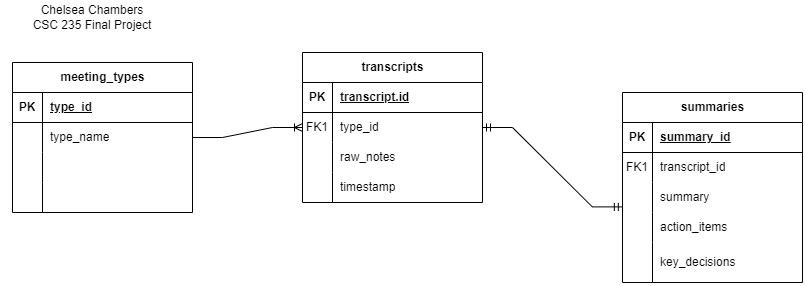

The diagram above was exported from draw.io. Its source (the exported page's mxGraphModel, read from the mxfile embedded in the PNG):
<mxGraphModel dx="2140" dy="621" grid="1" gridSize="10" guides="1" tooltips="1" connect="1" arrows="1" fold="1" page="1" pageScale="1" pageWidth="850" pageHeight="1100" math="0" shadow="0">
  <root>
    <mxCell id="0" />
    <mxCell id="1" parent="0" />
    <mxCell id="55eI067JhjTjSsArw_p1-14" value="transcripts" style="shape=table;startSize=30;container=1;collapsible=1;childLayout=tableLayout;fixedRows=1;rowLines=0;fontStyle=1;align=center;resizeLast=1;html=1;" parent="1" vertex="1">
      <mxGeometry x="70" y="80" width="180" height="150" as="geometry" />
    </mxCell>
    <mxCell id="55eI067JhjTjSsArw_p1-15" value="" style="shape=tableRow;horizontal=0;startSize=0;swimlaneHead=0;swimlaneBody=0;fillColor=none;collapsible=0;dropTarget=0;points=[[0,0.5],[1,0.5]];portConstraint=eastwest;top=0;left=0;right=0;bottom=1;" parent="55eI067JhjTjSsArw_p1-14" vertex="1">
      <mxGeometry y="30" width="180" height="30" as="geometry" />
    </mxCell>
    <mxCell id="55eI067JhjTjSsArw_p1-16" value="PK" style="shape=partialRectangle;connectable=0;fillColor=none;top=0;left=0;bottom=0;right=0;fontStyle=1;overflow=hidden;whiteSpace=wrap;html=1;" parent="55eI067JhjTjSsArw_p1-15" vertex="1">
      <mxGeometry width="30" height="30" as="geometry">
        <mxRectangle width="30" height="30" as="alternateBounds" />
      </mxGeometry>
    </mxCell>
    <mxCell id="55eI067JhjTjSsArw_p1-17" value="transcript.id" style="shape=partialRectangle;connectable=0;fillColor=none;top=0;left=0;bottom=0;right=0;align=left;spacingLeft=6;fontStyle=5;overflow=hidden;whiteSpace=wrap;html=1;" parent="55eI067JhjTjSsArw_p1-15" vertex="1">
      <mxGeometry x="30" width="150" height="30" as="geometry">
        <mxRectangle width="150" height="30" as="alternateBounds" />
      </mxGeometry>
    </mxCell>
    <mxCell id="55eI067JhjTjSsArw_p1-18" value="" style="shape=tableRow;horizontal=0;startSize=0;swimlaneHead=0;swimlaneBody=0;fillColor=none;collapsible=0;dropTarget=0;points=[[0,0.5],[1,0.5]];portConstraint=eastwest;top=0;left=0;right=0;bottom=0;" parent="55eI067JhjTjSsArw_p1-14" vertex="1">
      <mxGeometry y="60" width="180" height="30" as="geometry" />
    </mxCell>
    <mxCell id="55eI067JhjTjSsArw_p1-19" value="FK1" style="shape=partialRectangle;connectable=0;fillColor=none;top=0;left=0;bottom=0;right=0;editable=1;overflow=hidden;whiteSpace=wrap;html=1;" parent="55eI067JhjTjSsArw_p1-18" vertex="1">
      <mxGeometry width="30" height="30" as="geometry">
        <mxRectangle width="30" height="30" as="alternateBounds" />
      </mxGeometry>
    </mxCell>
    <mxCell id="55eI067JhjTjSsArw_p1-20" value="type_id" style="shape=partialRectangle;connectable=0;fillColor=none;top=0;left=0;bottom=0;right=0;align=left;spacingLeft=6;overflow=hidden;whiteSpace=wrap;html=1;" parent="55eI067JhjTjSsArw_p1-18" vertex="1">
      <mxGeometry x="30" width="150" height="30" as="geometry">
        <mxRectangle width="150" height="30" as="alternateBounds" />
      </mxGeometry>
    </mxCell>
    <mxCell id="55eI067JhjTjSsArw_p1-21" value="" style="shape=tableRow;horizontal=0;startSize=0;swimlaneHead=0;swimlaneBody=0;fillColor=none;collapsible=0;dropTarget=0;points=[[0,0.5],[1,0.5]];portConstraint=eastwest;top=0;left=0;right=0;bottom=0;" parent="55eI067JhjTjSsArw_p1-14" vertex="1">
      <mxGeometry y="90" width="180" height="30" as="geometry" />
    </mxCell>
    <mxCell id="55eI067JhjTjSsArw_p1-22" value="" style="shape=partialRectangle;connectable=0;fillColor=none;top=0;left=0;bottom=0;right=0;editable=1;overflow=hidden;whiteSpace=wrap;html=1;" parent="55eI067JhjTjSsArw_p1-21" vertex="1">
      <mxGeometry width="30" height="30" as="geometry">
        <mxRectangle width="30" height="30" as="alternateBounds" />
      </mxGeometry>
    </mxCell>
    <mxCell id="55eI067JhjTjSsArw_p1-23" value="raw_notes" style="shape=partialRectangle;connectable=0;fillColor=none;top=0;left=0;bottom=0;right=0;align=left;spacingLeft=6;overflow=hidden;whiteSpace=wrap;html=1;" parent="55eI067JhjTjSsArw_p1-21" vertex="1">
      <mxGeometry x="30" width="150" height="30" as="geometry">
        <mxRectangle width="150" height="30" as="alternateBounds" />
      </mxGeometry>
    </mxCell>
    <mxCell id="55eI067JhjTjSsArw_p1-24" value="" style="shape=tableRow;horizontal=0;startSize=0;swimlaneHead=0;swimlaneBody=0;fillColor=none;collapsible=0;dropTarget=0;points=[[0,0.5],[1,0.5]];portConstraint=eastwest;top=0;left=0;right=0;bottom=0;" parent="55eI067JhjTjSsArw_p1-14" vertex="1">
      <mxGeometry y="120" width="180" height="30" as="geometry" />
    </mxCell>
    <mxCell id="55eI067JhjTjSsArw_p1-25" value="" style="shape=partialRectangle;connectable=0;fillColor=none;top=0;left=0;bottom=0;right=0;editable=1;overflow=hidden;whiteSpace=wrap;html=1;" parent="55eI067JhjTjSsArw_p1-24" vertex="1">
      <mxGeometry width="30" height="30" as="geometry">
        <mxRectangle width="30" height="30" as="alternateBounds" />
      </mxGeometry>
    </mxCell>
    <mxCell id="55eI067JhjTjSsArw_p1-26" value="" style="shape=partialRectangle;connectable=0;fillColor=none;top=0;left=0;bottom=0;right=0;align=left;spacingLeft=6;overflow=hidden;whiteSpace=wrap;html=1;" parent="55eI067JhjTjSsArw_p1-24" vertex="1">
      <mxGeometry x="30" width="150" height="30" as="geometry">
        <mxRectangle width="150" height="30" as="alternateBounds" />
      </mxGeometry>
    </mxCell>
    <mxCell id="55eI067JhjTjSsArw_p1-27" value="summaries" style="shape=table;startSize=30;container=1;collapsible=1;childLayout=tableLayout;fixedRows=1;rowLines=0;fontStyle=1;align=center;resizeLast=1;html=1;" parent="1" vertex="1">
      <mxGeometry x="390" y="120" width="180" height="190" as="geometry" />
    </mxCell>
    <mxCell id="55eI067JhjTjSsArw_p1-28" value="" style="shape=tableRow;horizontal=0;startSize=0;swimlaneHead=0;swimlaneBody=0;fillColor=none;collapsible=0;dropTarget=0;points=[[0,0.5],[1,0.5]];portConstraint=eastwest;top=0;left=0;right=0;bottom=1;" parent="55eI067JhjTjSsArw_p1-27" vertex="1">
      <mxGeometry y="30" width="180" height="30" as="geometry" />
    </mxCell>
    <mxCell id="55eI067JhjTjSsArw_p1-29" value="PK" style="shape=partialRectangle;connectable=0;fillColor=none;top=0;left=0;bottom=0;right=0;fontStyle=1;overflow=hidden;whiteSpace=wrap;html=1;" parent="55eI067JhjTjSsArw_p1-28" vertex="1">
      <mxGeometry width="30" height="30" as="geometry">
        <mxRectangle width="30" height="30" as="alternateBounds" />
      </mxGeometry>
    </mxCell>
    <mxCell id="55eI067JhjTjSsArw_p1-30" value="summary_id" style="shape=partialRectangle;connectable=0;fillColor=none;top=0;left=0;bottom=0;right=0;align=left;spacingLeft=6;fontStyle=5;overflow=hidden;whiteSpace=wrap;html=1;" parent="55eI067JhjTjSsArw_p1-28" vertex="1">
      <mxGeometry x="30" width="150" height="30" as="geometry">
        <mxRectangle width="150" height="30" as="alternateBounds" />
      </mxGeometry>
    </mxCell>
    <mxCell id="55eI067JhjTjSsArw_p1-31" value="" style="shape=tableRow;horizontal=0;startSize=0;swimlaneHead=0;swimlaneBody=0;fillColor=none;collapsible=0;dropTarget=0;points=[[0,0.5],[1,0.5]];portConstraint=eastwest;top=0;left=0;right=0;bottom=0;" parent="55eI067JhjTjSsArw_p1-27" vertex="1">
      <mxGeometry y="60" width="180" height="30" as="geometry" />
    </mxCell>
    <mxCell id="55eI067JhjTjSsArw_p1-32" value="FK1" style="shape=partialRectangle;connectable=0;fillColor=none;top=0;left=0;bottom=0;right=0;editable=1;overflow=hidden;whiteSpace=wrap;html=1;" parent="55eI067JhjTjSsArw_p1-31" vertex="1">
      <mxGeometry width="30" height="30" as="geometry">
        <mxRectangle width="30" height="30" as="alternateBounds" />
      </mxGeometry>
    </mxCell>
    <mxCell id="55eI067JhjTjSsArw_p1-33" value="transcript_id" style="shape=partialRectangle;connectable=0;fillColor=none;top=0;left=0;bottom=0;right=0;align=left;spacingLeft=6;overflow=hidden;whiteSpace=wrap;html=1;" parent="55eI067JhjTjSsArw_p1-31" vertex="1">
      <mxGeometry x="30" width="150" height="30" as="geometry">
        <mxRectangle width="150" height="30" as="alternateBounds" />
      </mxGeometry>
    </mxCell>
    <mxCell id="55eI067JhjTjSsArw_p1-34" value="" style="shape=tableRow;horizontal=0;startSize=0;swimlaneHead=0;swimlaneBody=0;fillColor=none;collapsible=0;dropTarget=0;points=[[0,0.5],[1,0.5]];portConstraint=eastwest;top=0;left=0;right=0;bottom=0;" parent="55eI067JhjTjSsArw_p1-27" vertex="1">
      <mxGeometry y="90" width="180" height="30" as="geometry" />
    </mxCell>
    <mxCell id="55eI067JhjTjSsArw_p1-35" value="" style="shape=partialRectangle;connectable=0;fillColor=none;top=0;left=0;bottom=0;right=0;editable=1;overflow=hidden;whiteSpace=wrap;html=1;" parent="55eI067JhjTjSsArw_p1-34" vertex="1">
      <mxGeometry width="30" height="30" as="geometry">
        <mxRectangle width="30" height="30" as="alternateBounds" />
      </mxGeometry>
    </mxCell>
    <mxCell id="55eI067JhjTjSsArw_p1-36" value="summary" style="shape=partialRectangle;connectable=0;fillColor=none;top=0;left=0;bottom=0;right=0;align=left;spacingLeft=6;overflow=hidden;whiteSpace=wrap;html=1;" parent="55eI067JhjTjSsArw_p1-34" vertex="1">
      <mxGeometry x="30" width="150" height="30" as="geometry">
        <mxRectangle width="150" height="30" as="alternateBounds" />
      </mxGeometry>
    </mxCell>
    <mxCell id="55eI067JhjTjSsArw_p1-37" value="" style="shape=tableRow;horizontal=0;startSize=0;swimlaneHead=0;swimlaneBody=0;fillColor=none;collapsible=0;dropTarget=0;points=[[0,0.5],[1,0.5]];portConstraint=eastwest;top=0;left=0;right=0;bottom=0;" parent="55eI067JhjTjSsArw_p1-27" vertex="1">
      <mxGeometry y="120" width="180" height="30" as="geometry" />
    </mxCell>
    <mxCell id="55eI067JhjTjSsArw_p1-38" value="" style="shape=partialRectangle;connectable=0;fillColor=none;top=0;left=0;bottom=0;right=0;editable=1;overflow=hidden;whiteSpace=wrap;html=1;" parent="55eI067JhjTjSsArw_p1-37" vertex="1">
      <mxGeometry width="30" height="30" as="geometry">
        <mxRectangle width="30" height="30" as="alternateBounds" />
      </mxGeometry>
    </mxCell>
    <mxCell id="55eI067JhjTjSsArw_p1-39" value="action_items" style="shape=partialRectangle;connectable=0;fillColor=none;top=0;left=0;bottom=0;right=0;align=left;spacingLeft=6;overflow=hidden;whiteSpace=wrap;html=1;" parent="55eI067JhjTjSsArw_p1-37" vertex="1">
      <mxGeometry x="30" width="150" height="30" as="geometry">
        <mxRectangle width="150" height="30" as="alternateBounds" />
      </mxGeometry>
    </mxCell>
    <mxCell id="55eI067JhjTjSsArw_p1-40" value="key_decisions" style="shape=partialRectangle;connectable=0;fillColor=none;top=0;left=0;bottom=0;right=0;align=left;spacingLeft=6;overflow=hidden;whiteSpace=wrap;html=1;" parent="1" vertex="1">
      <mxGeometry x="420" y="280" width="150" height="20" as="geometry">
        <mxRectangle width="150" height="30" as="alternateBounds" />
      </mxGeometry>
    </mxCell>
    <mxCell id="55eI067JhjTjSsArw_p1-41" value="" style="endArrow=none;html=1;rounded=0;" parent="1" edge="1">
      <mxGeometry width="50" height="50" relative="1" as="geometry">
        <mxPoint x="420" y="310" as="sourcePoint" />
        <mxPoint x="420" y="270" as="targetPoint" />
      </mxGeometry>
    </mxCell>
    <mxCell id="55eI067JhjTjSsArw_p1-42" value="" style="edgeStyle=entityRelationEdgeStyle;fontSize=12;html=1;endArrow=ERmandOne;startArrow=ERmandOne;rounded=0;exitX=1;exitY=0.5;exitDx=0;exitDy=0;entryX=-0.001;entryY=-0.187;entryDx=0;entryDy=0;entryPerimeter=0;" parent="1" source="55eI067JhjTjSsArw_p1-18" target="55eI067JhjTjSsArw_p1-37" edge="1">
      <mxGeometry width="100" height="100" relative="1" as="geometry">
        <mxPoint x="280" y="310" as="sourcePoint" />
        <mxPoint x="380" y="210" as="targetPoint" />
      </mxGeometry>
    </mxCell>
    <mxCell id="Nn0LmP9oD_wgGhhPyHlT-1" value="meeting_types" style="shape=table;startSize=30;container=1;collapsible=1;childLayout=tableLayout;fixedRows=1;rowLines=0;fontStyle=1;align=center;resizeLast=1;html=1;" parent="1" vertex="1">
      <mxGeometry x="-220" y="90" width="180" height="150" as="geometry" />
    </mxCell>
    <mxCell id="Nn0LmP9oD_wgGhhPyHlT-2" value="" style="shape=tableRow;horizontal=0;startSize=0;swimlaneHead=0;swimlaneBody=0;fillColor=none;collapsible=0;dropTarget=0;points=[[0,0.5],[1,0.5]];portConstraint=eastwest;top=0;left=0;right=0;bottom=1;" parent="Nn0LmP9oD_wgGhhPyHlT-1" vertex="1">
      <mxGeometry y="30" width="180" height="30" as="geometry" />
    </mxCell>
    <mxCell id="Nn0LmP9oD_wgGhhPyHlT-3" value="PK" style="shape=partialRectangle;connectable=0;fillColor=none;top=0;left=0;bottom=0;right=0;fontStyle=1;overflow=hidden;whiteSpace=wrap;html=1;" parent="Nn0LmP9oD_wgGhhPyHlT-2" vertex="1">
      <mxGeometry width="30" height="30" as="geometry">
        <mxRectangle width="30" height="30" as="alternateBounds" />
      </mxGeometry>
    </mxCell>
    <mxCell id="Nn0LmP9oD_wgGhhPyHlT-4" value="type_id" style="shape=partialRectangle;connectable=0;fillColor=none;top=0;left=0;bottom=0;right=0;align=left;spacingLeft=6;fontStyle=5;overflow=hidden;whiteSpace=wrap;html=1;" parent="Nn0LmP9oD_wgGhhPyHlT-2" vertex="1">
      <mxGeometry x="30" width="150" height="30" as="geometry">
        <mxRectangle width="150" height="30" as="alternateBounds" />
      </mxGeometry>
    </mxCell>
    <mxCell id="Nn0LmP9oD_wgGhhPyHlT-5" value="" style="shape=tableRow;horizontal=0;startSize=0;swimlaneHead=0;swimlaneBody=0;fillColor=none;collapsible=0;dropTarget=0;points=[[0,0.5],[1,0.5]];portConstraint=eastwest;top=0;left=0;right=0;bottom=0;" parent="Nn0LmP9oD_wgGhhPyHlT-1" vertex="1">
      <mxGeometry y="60" width="180" height="30" as="geometry" />
    </mxCell>
    <mxCell id="Nn0LmP9oD_wgGhhPyHlT-6" value="" style="shape=partialRectangle;connectable=0;fillColor=none;top=0;left=0;bottom=0;right=0;editable=1;overflow=hidden;whiteSpace=wrap;html=1;" parent="Nn0LmP9oD_wgGhhPyHlT-5" vertex="1">
      <mxGeometry width="30" height="30" as="geometry">
        <mxRectangle width="30" height="30" as="alternateBounds" />
      </mxGeometry>
    </mxCell>
    <mxCell id="Nn0LmP9oD_wgGhhPyHlT-7" value="type_name" style="shape=partialRectangle;connectable=0;fillColor=none;top=0;left=0;bottom=0;right=0;align=left;spacingLeft=6;overflow=hidden;whiteSpace=wrap;html=1;" parent="Nn0LmP9oD_wgGhhPyHlT-5" vertex="1">
      <mxGeometry x="30" width="150" height="30" as="geometry">
        <mxRectangle width="150" height="30" as="alternateBounds" />
      </mxGeometry>
    </mxCell>
    <mxCell id="Nn0LmP9oD_wgGhhPyHlT-8" value="" style="shape=tableRow;horizontal=0;startSize=0;swimlaneHead=0;swimlaneBody=0;fillColor=none;collapsible=0;dropTarget=0;points=[[0,0.5],[1,0.5]];portConstraint=eastwest;top=0;left=0;right=0;bottom=0;" parent="Nn0LmP9oD_wgGhhPyHlT-1" vertex="1">
      <mxGeometry y="90" width="180" height="30" as="geometry" />
    </mxCell>
    <mxCell id="Nn0LmP9oD_wgGhhPyHlT-9" value="" style="shape=partialRectangle;connectable=0;fillColor=none;top=0;left=0;bottom=0;right=0;editable=1;overflow=hidden;whiteSpace=wrap;html=1;" parent="Nn0LmP9oD_wgGhhPyHlT-8" vertex="1">
      <mxGeometry width="30" height="30" as="geometry">
        <mxRectangle width="30" height="30" as="alternateBounds" />
      </mxGeometry>
    </mxCell>
    <mxCell id="Nn0LmP9oD_wgGhhPyHlT-10" value="" style="shape=partialRectangle;connectable=0;fillColor=none;top=0;left=0;bottom=0;right=0;align=left;spacingLeft=6;overflow=hidden;whiteSpace=wrap;html=1;" parent="Nn0LmP9oD_wgGhhPyHlT-8" vertex="1">
      <mxGeometry x="30" width="150" height="30" as="geometry">
        <mxRectangle width="150" height="30" as="alternateBounds" />
      </mxGeometry>
    </mxCell>
    <mxCell id="Nn0LmP9oD_wgGhhPyHlT-11" value="" style="shape=tableRow;horizontal=0;startSize=0;swimlaneHead=0;swimlaneBody=0;fillColor=none;collapsible=0;dropTarget=0;points=[[0,0.5],[1,0.5]];portConstraint=eastwest;top=0;left=0;right=0;bottom=0;" parent="Nn0LmP9oD_wgGhhPyHlT-1" vertex="1">
      <mxGeometry y="120" width="180" height="30" as="geometry" />
    </mxCell>
    <mxCell id="Nn0LmP9oD_wgGhhPyHlT-12" value="" style="shape=partialRectangle;connectable=0;fillColor=none;top=0;left=0;bottom=0;right=0;editable=1;overflow=hidden;whiteSpace=wrap;html=1;" parent="Nn0LmP9oD_wgGhhPyHlT-11" vertex="1">
      <mxGeometry width="30" height="30" as="geometry">
        <mxRectangle width="30" height="30" as="alternateBounds" />
      </mxGeometry>
    </mxCell>
    <mxCell id="Nn0LmP9oD_wgGhhPyHlT-13" value="" style="shape=partialRectangle;connectable=0;fillColor=none;top=0;left=0;bottom=0;right=0;align=left;spacingLeft=6;overflow=hidden;whiteSpace=wrap;html=1;" parent="Nn0LmP9oD_wgGhhPyHlT-11" vertex="1">
      <mxGeometry x="30" width="150" height="30" as="geometry">
        <mxRectangle width="150" height="30" as="alternateBounds" />
      </mxGeometry>
    </mxCell>
    <mxCell id="Nn0LmP9oD_wgGhhPyHlT-14" value="timestamp" style="shape=partialRectangle;connectable=0;fillColor=none;top=0;left=0;bottom=0;right=0;align=left;spacingLeft=6;overflow=hidden;whiteSpace=wrap;html=1;" parent="1" vertex="1">
      <mxGeometry x="100" y="200" width="150" height="30" as="geometry">
        <mxRectangle width="150" height="30" as="alternateBounds" />
      </mxGeometry>
    </mxCell>
    <mxCell id="Nn0LmP9oD_wgGhhPyHlT-16" value="" style="edgeStyle=entityRelationEdgeStyle;fontSize=12;html=1;endArrow=ERoneToMany;rounded=0;exitX=1;exitY=0.5;exitDx=0;exitDy=0;entryX=0;entryY=0.5;entryDx=0;entryDy=0;" parent="1" source="Nn0LmP9oD_wgGhhPyHlT-5" target="55eI067JhjTjSsArw_p1-18" edge="1">
      <mxGeometry width="100" height="100" relative="1" as="geometry">
        <mxPoint x="-90" y="210" as="sourcePoint" />
        <mxPoint x="10" y="110" as="targetPoint" />
      </mxGeometry>
    </mxCell>
    <mxCell id="x2UZbOFTy5A8fTE-OFbo-1" value="Chelsea Chambers&lt;br&gt;CSC 235 Final Project" style="text;html=1;strokeColor=none;fillColor=none;align=center;verticalAlign=middle;whiteSpace=wrap;rounded=0;" vertex="1" parent="1">
      <mxGeometry x="-230" y="30" width="180" height="30" as="geometry" />
    </mxCell>
  </root>
</mxGraphModel>